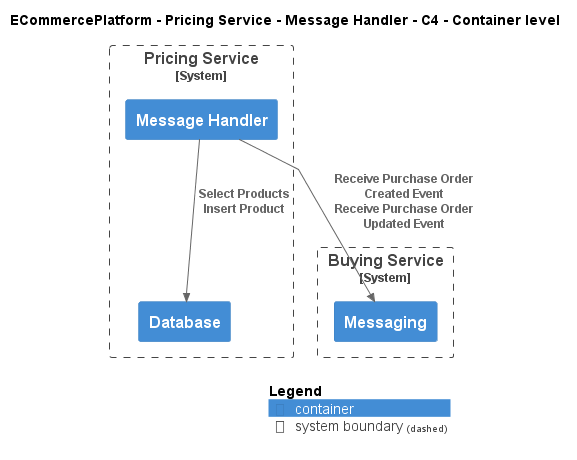

The diagram above was rendered by PlantUML. Its source (embedded in the PNG):
@startuml
!include ..\..\..\..\..\.c4s\C4_Container.puml

AddElementTag("c4interflow:lifecycle:new", $bgColor=green, $fontColor=#ffffff, $borderColor=green, $shadowing="False")
AddElementTag("c4interflow:lifecycle:changed", $bgColor=orange, $fontColor=#ffffff, $borderColor=orange, $shadowing="False")
AddElementTag("c4interflow:lifecycle:removed", $bgColor=red, $fontColor=#ffffff, $borderColor=red, $shadowing="False")

AddRelTag("c4interflow:lifecycle:new", $textColor=green, $lineColor=green)
AddRelTag("c4interflow:lifecycle:changed", $textColor=orange, $lineColor=orange)
AddRelTag("c4interflow:lifecycle:removed", $textColor=red, $lineColor=red)

SHOW_PERSON_PORTRAIT()
LAYOUT_TOP_DOWN()

skinparam linetype polyline

title ECommercePlatform - Pricing Service - Message Handler - C4 - Container level


System_Boundary(ECommercePlatform.SoftwareSystems.PricingService, "Pricing Service") {
    Container(ECommercePlatform.SoftwareSystems.PricingService.Containers.MessageHandler, "Message Handler", "", "")
    Container(ECommercePlatform.SoftwareSystems.PricingService.Containers.Database, "Database", "", "")
}

System_Boundary(ECommercePlatform.SoftwareSystems.BuyingService, "Buying Service") {
    Container(ECommercePlatform.SoftwareSystems.BuyingService.Containers.Messaging, "Messaging", "", "")
}

Rel(ECommercePlatform.SoftwareSystems.PricingService.Containers.MessageHandler, ECommercePlatform.SoftwareSystems.BuyingService.Containers.Messaging, "Receive Purchase Order Created Event\nReceive Purchase Order Updated Event")
Rel(ECommercePlatform.SoftwareSystems.PricingService.Containers.MessageHandler, ECommercePlatform.SoftwareSystems.PricingService.Containers.Database, "Select Products\nInsert Product")


SHOW_LEGEND()
@enduml